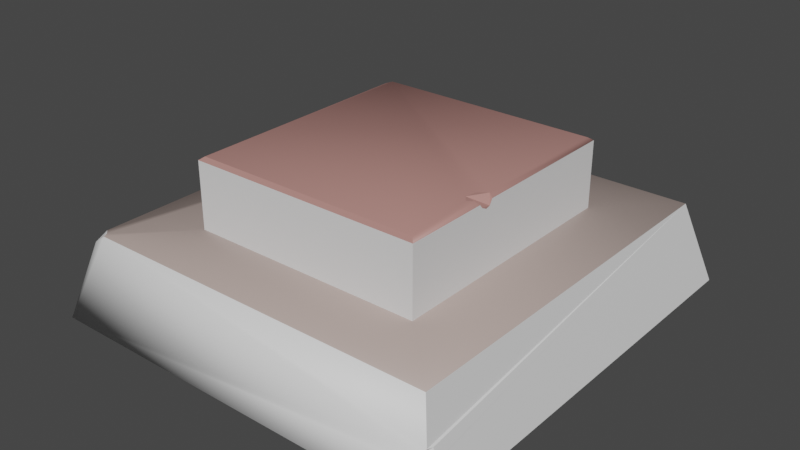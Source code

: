 # Source: boton1.blend  (saved by Blender 2.82.7; exported with 4.5.12 LTS)
import bpy
from mathutils import Matrix  # noqa: F401  (used for matrix-valued properties, if any)

bpy.ops.wm.read_factory_settings(use_empty=True)
scene = bpy.context.scene
scene.name = 'Scene'

# ---- collections
col_collection = bpy.data.collections.new('Collection'); scene.collection.children.link(col_collection)

# ---- materials (node trees are filled in below, after node groups)
mat_material = bpy.data.materials.new('Material')
mat_material.alpha_threshold = 0.0
mat_material.use_transparent_shadow = False
mat_material.line_color = (0.0, 0.0, 0.0, 1.0)
mat_material_001 = bpy.data.materials.new('Material.001')
mat_material_001.use_transparent_shadow = False
mat_material_002 = bpy.data.materials.new('Material.002')
mat_material_002.use_transparent_shadow = False
mat_material_003 = bpy.data.materials.new('Material.003')
mat_material_003.use_transparent_shadow = False

# ---- material node trees
mat_material.use_nodes = True; mat_material.node_tree.nodes.clear()
_N = mat_material.node_tree.nodes; _L = mat_material.node_tree.links
n0 = _N.new('ShaderNodeOutputMaterial'); n0.name = 'Material Output'; n0.location = (300, 300)
n1 = _N.new('ShaderNodeBsdfPrincipled'); n1.name = 'Principled BSDF'; n1.location = (10, 300)
n1.distribution = 'GGX'
n1.subsurface_method = 'BURLEY'
n1.inputs[0].default_value = (0.4575, 0.3618, 0.3283, 1.0)
n1.inputs[2].default_value = 0.4
n1.inputs[3].default_value = 1.45
n1.inputs[27].default_value = (0.0, 0.0, 0.0, 1.0)
n1.inputs[28].default_value = 1.0
_L.new(n1.outputs[0], n0.inputs[0])
n0.is_active_output = True
mat_material_001.use_nodes = True; mat_material_001.node_tree.nodes.clear()
_N = mat_material_001.node_tree.nodes; _L = mat_material_001.node_tree.links
n0 = _N.new('ShaderNodeOutputMaterial'); n0.name = 'Material Output'; n0.location = (300, 300)
n1 = _N.new('ShaderNodeBsdfPrincipled'); n1.name = 'Principled BSDF'; n1.location = (10, 300)
n1.distribution = 'GGX'
n1.subsurface_method = 'BURLEY'
n1.inputs[0].default_value = (0.4672, 0.2331, 0.2074, 1.0)
n1.inputs[3].default_value = 1.45
n1.inputs[27].default_value = (0.0, 0.0, 0.0, 1.0)
n1.inputs[28].default_value = 1.0
_L.new(n1.outputs[0], n0.inputs[0])
n0.is_active_output = True
mat_material_002.use_nodes = True; mat_material_002.node_tree.nodes.clear()
_N = mat_material_002.node_tree.nodes; _L = mat_material_002.node_tree.links
n0 = _N.new('ShaderNodeOutputMaterial'); n0.name = 'Material Output'; n0.location = (300, 300)
n1 = _N.new('ShaderNodeBsdfPrincipled'); n1.name = 'Principled BSDF'; n1.location = (10, 300)
n1.distribution = 'GGX'
n1.subsurface_method = 'BURLEY'
n1.inputs[3].default_value = 1.45
n1.inputs[27].default_value = (0.0, 0.0, 0.0, 1.0)
n1.inputs[28].default_value = 1.0
_L.new(n1.outputs[0], n0.inputs[0])
n0.is_active_output = True
mat_material_003.use_nodes = True; mat_material_003.node_tree.nodes.clear()
_N = mat_material_003.node_tree.nodes; _L = mat_material_003.node_tree.links
n0 = _N.new('ShaderNodeOutputMaterial'); n0.name = 'Material Output'; n0.location = (300, 300)
n1 = _N.new('ShaderNodeBsdfPrincipled'); n1.name = 'Principled BSDF'; n1.location = (10, 300)
n1.distribution = 'GGX'
n1.subsurface_method = 'BURLEY'
n1.inputs[3].default_value = 1.45
n1.inputs[27].default_value = (0.0, 0.0, 0.0, 1.0)
n1.inputs[28].default_value = 1.0
_L.new(n1.outputs[0], n0.inputs[0])
n0.is_active_output = True

# ---- world
world_world = bpy.data.worlds.new('World'); scene.world = world_world
world_world.use_nodes = True; world_world.node_tree.nodes.clear()
_N = world_world.node_tree.nodes; _L = world_world.node_tree.links
n0 = _N.new('ShaderNodeOutputWorld'); n0.name = 'World Output'; n0.location = (300, 300)
n1 = _N.new('ShaderNodeBackground'); n1.name = 'Background'; n1.location = (10, 300)
n1.inputs[0].default_value = (0.05088, 0.05088, 0.05088, 1.0)
_L.new(n1.outputs[0], n0.inputs[0])
n0.is_active_output = True
world_world.color = (0.05088, 0.05088, 0.05088)
world_world.use_sun_shadow = False
world_world.sun_shadow_jitter_overblur = 0.0

# ---- meshes
me_cube = bpy.data.meshes.new('Cube')
me_cube.from_pydata([(0.9445, 1.06, -0.463), (1.512, 1.634, -1.0), (0.9445, -0.581, -0.463), (1.512, -1.155, -1.0), (-0.581, 1.06, -0.463), (-1.148, 1.634, -1.0), (-0.581, -0.581, -0.463), (-1.148, -1.155, -1.0), (1.363, -1.0, -0.463), (1.363, 1.478, -0.463), (-1.0, 1.478, -0.463), (0.9445, -0.581, -0.032), (-0.581, -0.581, -0.032), (0.9445, 1.06, -0.032), (0.9182, -0.5528, -0.01186), (-0.5548, -0.5528, -0.01186), (0.9182, 1.031, -0.01186), (0.9182, 0.07345, -0.01186), (0.9182, -0.05992, -0.01186), (0.9445, 0.06235, -0.032), (0.9445, -0.0428, -0.032), (0.8646, 0.02918, -0.01186), (0.851, -0.04164, -0.01186), (0.8837, -0.08351, -0.01186), (0.9445, -0.02528, -0.05533), (0.9445, 0.01292, -0.07417), (0.9445, 0.04206, -0.06642), (1.423, -1.063, -0.7107), (1.456, -1.097, -0.798), (1.452, -1.023, -0.7825), (1.44, -0.9973, -0.7397), (1.433, -1.029, -0.7153), (1.398, -1.074, -0.7446), (1.397, -1.091, -0.7776), (-0.9675, -0.9675, -0.463), (-1.014, -1.014, -0.5124), (-0.9507, -1.0, -0.463), (-1.0, -0.9384, -0.463), (-0.5548, 0.9783, -0.01186), (-0.4847, 1.06, -0.032), (-0.581, 1.06, -0.08327), (-0.581, 1.004, -0.032), (-0.5412, 1.031, -0.01186)], [], [(6, 2, 11, 12), (3, 28, 33, 32, 27, 8, 36, 35, 7), (7, 35, 37, 10, 5), (5, 1, 3, 7), (1, 9, 8, 27, 31, 30, 29, 28, 3), (5, 10, 9, 1), (2, 6, 34, 36, 8), (0, 2, 8, 9), (6, 4, 10, 37, 34), (4, 0, 9, 10), (13, 39, 42, 16), (0, 4, 40, 39, 13), (2, 0, 13, 19, 26, 25, 24, 20, 11), (4, 6, 12, 41, 40), (16, 42, 38, 15, 14, 18, 23, 22, 21, 17), (11, 20, 18, 14), (12, 11, 14, 15), (17, 19, 13, 16), (19, 17, 21, 22, 23, 18, 20, 24, 25, 26), (28, 29, 30, 31, 27, 32, 33), (37, 35, 36, 34), (38, 41, 12, 15), (39, 40, 41, 38, 42)])
me_cube.polygons.foreach_set('use_smooth', [0, 1, 0, 0, 0, 0, 1, 1, 1, 1, 1, 0, 0, 0, 1, 1, 0, 1, 0, 0, 0, 1, 0])
me_cube.polygons.foreach_set('material_index', [2, 3, 3, 0, 3, 3, 0, 0, 0, 0, 1, 2, 2, 2, 1, 1, 1, 1, 1, 3, 3, 1, 1])
_uv = me_cube.uv_layers.new(name='UVMap')
_uv.uv.foreach_set('vector', [0.5807, 0.2077, 0.4193, 0.2077, 0.4193, 0.2077, 0.5807, 0.2077, 0.375, 0.25, 0.469, 0.25, 0.4785, 0.2552, 0.5055, 0.2552, 0.5237, 0.25, 0.625, 0.25, 0.625, 0.4948, 0.602, 0.5, 0.375, 0.5, 0.375, 0.5, 0.602, 0.5, 0.625, 0.5097, 0.625, 0.75, 0.375, 0.75, 0.375, 0.75, 0.625, 0.75, 0.625, 1.0, 0.375, 1.0, 0.125, 0.5, 0.375, 0.5, 0.375, 0.75, 0.2737, 0.75, 0.2576, 0.7458, 0.2462, 0.7422, 0.2262, 0.7435, 0.219, 0.75, 0.125, 0.75, 0.625, 0.5, 0.875, 0.5, 0.875, 0.75, 0.625, 0.75, 0.4193, 0.2077, 0.5807, 0.2077, 0.6216, 0.2467, 0.6198, 0.25, 0.375, 0.25, 0.4193, 0.04226, 0.4193, 0.2077, 0.375, 0.25, 0.375, 0.0, 0.5807, 0.2077, 0.5807, 0.04226, 0.625, 0.0, 0.625, 0.2403, 0.6216, 0.2467, 0.5807, 0.04226, 0.4193, 0.04226, 0.375, 0.0, 0.625, 0.0, 0.4193, 0.04226, 0.5705, 0.04226, 0.5792, 0.04226, 0.4193, 0.04226, 0.4193, 0.04226, 0.5807, 0.04226, 0.5807, 0.04226, 0.5705, 0.04226, 0.4193, 0.04226, 0.4193, 0.2077, 0.4193, 0.04226, 0.4193, 0.04226, 0.4193, 0.1428, 0.4193, 0.1449, 0.4193, 0.1478, 0.4193, 0.1517, 0.4193, 0.1534, 0.4193, 0.2077, 0.5807, 0.04226, 0.5807, 0.2077, 0.5807, 0.2077, 0.5807, 0.04781, 0.5807, 0.04226, 0.4193, 0.04226, 0.5792, 0.04226, 0.5807, 0.04779, 0.5807, 0.2077, 0.4193, 0.2077, 0.4193, 0.1563, 0.4231, 0.1587, 0.4267, 0.1543, 0.4252, 0.1469, 0.4193, 0.1423, 0.4193, 0.2077, 0.4193, 0.1534, 0.4193, 0.1563, 0.4193, 0.2077, 0.5807, 0.2077, 0.4193, 0.2077, 0.4193, 0.2077, 0.5807, 0.2077, 0.4193, 0.1423, 0.4193, 0.1428, 0.4193, 0.04226, 0.4193, 0.04226, 0.4193, 0.1428, 0.4193, 0.1423, 0.4252, 0.1469, 0.4267, 0.1543, 0.4231, 0.1587, 0.4193, 0.1563, 0.4193, 0.1534, 0.4193, 0.1517, 0.4193, 0.1478, 0.4193, 0.1449, 0.469, 0.25, 0.2262, 0.7435, 0.2462, 0.7422, 0.2576, 0.7458, 0.5237, 0.25, 0.5055, 0.2552, 0.4785, 0.2552, 0.625, 0.2403, 0.602, 0.5, 0.6198, 0.25, 0.6216, 0.2467, 0.5807, 0.04779, 0.5807, 0.04781, 0.5807, 0.2077, 0.5807, 0.2077, 0.5705, 0.04226, 0.5807, 0.04226, 0.5807, 0.04781, 0.5807, 0.04779, 0.5792, 0.04226])
me_cube.materials.append(mat_material)
me_cube.materials.append(mat_material_001)
me_cube.materials.append(mat_material_002)
me_cube.materials.append(mat_material_003)
me_cube.use_remesh_preserve_volume = False
me_cube.use_remesh_preserve_attributes = False
me_cube.use_mirror_vertex_groups = False
me_cube.update()

# ---- objects
ob_cube = bpy.data.objects.new('Cube', me_cube)

# ---- transforms, parenting, visibility, modifiers, constraints
ob_cube.location = (0.0, 0.0, 0.0)
ob_cube.lock_rotations_4d = False
ob_cube.empty_display_type = 'ARROWS'
ob_cube.lineart.crease_threshold = 0.0

# ---- collection membership
col_collection.objects.link(ob_cube)

# ---- scene / render settings (as saved in the file)
scene.frame_start = 1; scene.frame_end = 250; scene.frame_set(1)
scene.render.engine = 'BLENDER_EEVEE_NEXT'
scene.cycles.use_denoising = False
scene.cycles.samples = 128
scene.cycles.sampling_pattern = 'TABULATED_SOBOL'
scene.cycles.use_adaptive_sampling = False
scene.cycles.use_light_tree = False
scene.view_settings.view_transform = 'Filmic'
bpy.context.view_layer.update()

# ---- added for rendering (the .blend has no active camera and no usable light): camera, sun
cam_auto = bpy.data.cameras.new('AutoCamera')
cam_auto.lens = 50.0
cam_auto.sensor_width = 36.0
cam_auto.clip_end = 1000.0
ob_auto_camera = bpy.data.objects.new('AutoCamera', cam_auto)
scene.collection.objects.link(ob_auto_camera)
ob_auto_camera.location = (3.86301, -4.17832, 2.43911)
ob_auto_camera.rotation_euler = (1.09748, -7.21219e-08, 0.694738)
scene.camera = ob_auto_camera
light_auto_sun = bpy.data.lights.new('AutoSun', 'SUN')
light_auto_sun.energy = 3.0
light_auto_sun.angle = 0.0523599
ob_auto_sun = bpy.data.objects.new('AutoSun', light_auto_sun)
scene.collection.objects.link(ob_auto_sun)
ob_auto_sun.rotation_euler = (0.872665, 0.174533, 0.523599)
bpy.context.view_layer.update()
